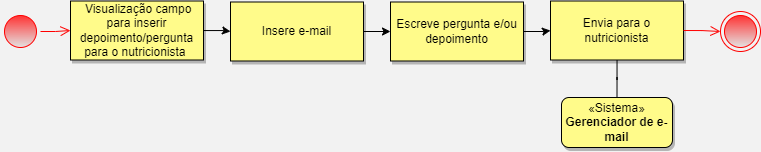

The diagram above was exported from draw.io. Its source (the exported page's mxGraphModel, read from the mxfile embedded in the PNG):
<mxGraphModel dx="971" dy="532" grid="1" gridSize="10" guides="1" tooltips="1" connect="1" arrows="1" fold="1" page="1" pageScale="1" pageWidth="827" pageHeight="1169" background="#F2F2F2" math="0" shadow="0">
  <root>
    <mxCell id="0" />
    <mxCell id="1" parent="0" />
    <mxCell id="rncXknD_vpVngDcIhnSK-1" value="" style="ellipse;html=1;shape=startState;fillColor=#FF3333;strokeColor=#ff0000;gradientColor=#E3E3E3;shadow=0;" vertex="1" parent="1">
      <mxGeometry y="74" width="40" height="40" as="geometry" />
    </mxCell>
    <mxCell id="rncXknD_vpVngDcIhnSK-2" value="" style="edgeStyle=orthogonalEdgeStyle;html=1;verticalAlign=bottom;endArrow=open;endSize=8;strokeColor=#ff0000;rounded=0;entryX=0;entryY=0.5;entryDx=0;entryDy=0;shadow=0;" edge="1" parent="1" source="rncXknD_vpVngDcIhnSK-1" target="rncXknD_vpVngDcIhnSK-4">
      <mxGeometry relative="1" as="geometry">
        <mxPoint x="79" y="100" as="targetPoint" />
      </mxGeometry>
    </mxCell>
    <mxCell id="rncXknD_vpVngDcIhnSK-25" value="" style="edgeStyle=orthogonalEdgeStyle;rounded=0;orthogonalLoop=1;jettySize=auto;html=1;shadow=0;" edge="1" parent="1" source="rncXknD_vpVngDcIhnSK-4" target="rncXknD_vpVngDcIhnSK-24">
      <mxGeometry relative="1" as="geometry" />
    </mxCell>
    <mxCell id="rncXknD_vpVngDcIhnSK-4" value="&lt;font style=&quot;font-size: 12px;&quot;&gt;&amp;nbsp;Visualização campo para inserir depoimento/pergunta para o nutricionista&amp;nbsp;&lt;/font&gt;" style="html=1;whiteSpace=wrap;fillColor=#FFFB8A;gradientColor=none;gradientDirection=north;shadow=1;" vertex="1" parent="1">
      <mxGeometry x="70" y="63.5" width="133" height="59" as="geometry" />
    </mxCell>
    <mxCell id="rncXknD_vpVngDcIhnSK-21" value="" style="ellipse;html=1;shape=endState;fillColor=#FF3333;strokeColor=#ff0000;gradientColor=#E3E3E3;shadow=0;" vertex="1" parent="1">
      <mxGeometry x="720" y="74" width="40" height="40" as="geometry" />
    </mxCell>
    <mxCell id="rncXknD_vpVngDcIhnSK-27" value="" style="edgeStyle=orthogonalEdgeStyle;rounded=0;orthogonalLoop=1;jettySize=auto;html=1;shadow=0;" edge="1" parent="1" source="rncXknD_vpVngDcIhnSK-24" target="rncXknD_vpVngDcIhnSK-26">
      <mxGeometry relative="1" as="geometry" />
    </mxCell>
    <mxCell id="rncXknD_vpVngDcIhnSK-24" value="&lt;font style=&quot;font-size: 12px;&quot;&gt;Insere e-mail&lt;/font&gt;" style="html=1;whiteSpace=wrap;fillColor=#FFFB8A;gradientColor=none;gradientDirection=north;shadow=1;" vertex="1" parent="1">
      <mxGeometry x="230" y="64.5" width="133" height="59" as="geometry" />
    </mxCell>
    <mxCell id="rncXknD_vpVngDcIhnSK-29" value="" style="edgeStyle=orthogonalEdgeStyle;rounded=0;orthogonalLoop=1;jettySize=auto;html=1;shadow=0;" edge="1" parent="1" source="rncXknD_vpVngDcIhnSK-26" target="rncXknD_vpVngDcIhnSK-28">
      <mxGeometry relative="1" as="geometry" />
    </mxCell>
    <mxCell id="rncXknD_vpVngDcIhnSK-26" value="&lt;font style=&quot;font-size: 12px;&quot;&gt;Escreve pergunta e/ou depoimento&lt;/font&gt;" style="html=1;whiteSpace=wrap;fillColor=#FFFB8A;gradientColor=none;gradientDirection=north;shadow=1;" vertex="1" parent="1">
      <mxGeometry x="390" y="64.5" width="133" height="59" as="geometry" />
    </mxCell>
    <mxCell id="rncXknD_vpVngDcIhnSK-32" style="edgeStyle=orthogonalEdgeStyle;rounded=0;orthogonalLoop=1;jettySize=auto;html=1;entryX=0.5;entryY=0;entryDx=0;entryDy=0;endArrow=none;endFill=0;" edge="1" parent="1" source="rncXknD_vpVngDcIhnSK-28" target="rncXknD_vpVngDcIhnSK-31">
      <mxGeometry relative="1" as="geometry" />
    </mxCell>
    <mxCell id="rncXknD_vpVngDcIhnSK-28" value="&lt;font style=&quot;font-size: 12px;&quot;&gt;Envia para o nutricionista&lt;/font&gt;" style="html=1;whiteSpace=wrap;fillColor=#FFFB8A;gradientColor=none;gradientDirection=north;shadow=1;" vertex="1" parent="1">
      <mxGeometry x="550" y="63.5" width="133" height="59" as="geometry" />
    </mxCell>
    <mxCell id="rncXknD_vpVngDcIhnSK-30" value="" style="edgeStyle=orthogonalEdgeStyle;html=1;verticalAlign=bottom;endArrow=open;endSize=8;strokeColor=#ff0000;rounded=0;entryX=0;entryY=0.5;entryDx=0;entryDy=0;exitX=1;exitY=0.5;exitDx=0;exitDy=0;shadow=0;" edge="1" parent="1" source="rncXknD_vpVngDcIhnSK-28" target="rncXknD_vpVngDcIhnSK-21">
      <mxGeometry relative="1" as="geometry">
        <mxPoint x="760" y="103.94" as="targetPoint" />
        <mxPoint x="730" y="104.94" as="sourcePoint" />
      </mxGeometry>
    </mxCell>
    <mxCell id="rncXknD_vpVngDcIhnSK-31" value="«Sistema»&lt;br&gt;&lt;b&gt;Gerenciador de e-mail&lt;/b&gt;" style="html=1;whiteSpace=wrap;fillColor=#FFFB8A;rounded=1;glass=0;shadow=1;" vertex="1" parent="1">
      <mxGeometry x="561" y="160" width="111" height="50" as="geometry" />
    </mxCell>
  </root>
</mxGraphModel>